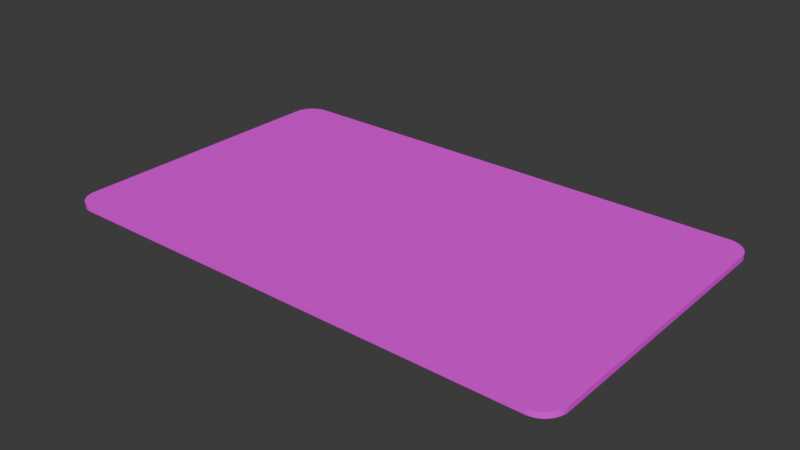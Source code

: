 # Source: tarjeta-.blend  (saved by Blender 4.0.36; exported with 4.5.12 LTS)
import bpy
from mathutils import Matrix  # noqa: F401  (used for matrix-valued properties, if any)

bpy.ops.wm.read_factory_settings(use_empty=True)
scene = bpy.context.scene
scene.name = 'Scene'

# ---- collections
col_collection = bpy.data.collections.new('Collection'); scene.collection.children.link(col_collection)

# ---- images (referenced by path relative to the original .blend; pixels are not part of the script)
import os
ASSET_DIR = os.environ.get("B2B_ASSET_DIR", "")  # directory of the original .blend (textures are referenced by path, not embedded)
HERE = os.path.dirname(os.path.abspath(__file__))  # packed textures are extracted next to this script under _unpacked/

def load_image(name, relpath, width, height, colorspace="sRGB"):
    """Load a texture the original file referenced (path relative to the .blend, or extracted next to this script)."""
    p = next((c for c in (os.path.join(HERE, relpath), os.path.join(ASSET_DIR, relpath)) if relpath and os.path.exists(c)), "")
    if p:
        img = bpy.data.images.load(p, check_existing=True)
        img.name = name
    else:  # same state as the original file: an image datablock whose file is absent (Cycles renders it pink)
        img = bpy.data.images.new(name, width, height)
        img.source = "FILE"
        img.filepath = "//" + (relpath or name)
    img.colorspace_settings.name = colorspace
    return img
img_tarjeta_lunes_de_lios_2_1_png = load_image('Tarjeta Lunes de Lios-2-1.png', 'Tarjeta Lunes de Lios-2-1.png', 1024, 1024, 'sRGB')

# ---- materials (node trees are filled in below, after node groups)
mat_material_001 = bpy.data.materials.new('Material.001')
mat_material_001.use_transparent_shadow = False

# ---- material node trees
mat_material_001.use_nodes = True; mat_material_001.node_tree.nodes.clear()
_N = mat_material_001.node_tree.nodes; _L = mat_material_001.node_tree.links
n0 = _N.new('ShaderNodeOutputMaterial'); n0.name = 'Material Output'; n0.location = (300, 300)
n1 = _N.new('ShaderNodeBsdfPrincipled'); n1.name = 'Principled BSDF'; n1.location = (10, 300)
n1.inputs[3].default_value = 1.45
n2 = _N.new('ShaderNodeTexImage'); n2.name = 'Image Texture'; n2.location = (-289, 260)
n2.image = img_tarjeta_lunes_de_lios_2_1_png
_L.new(n1.outputs[0], n0.inputs[0])
_L.new(n2.outputs[0], n1.inputs[0])
n0.is_active_output = True

# ---- world
world_world = bpy.data.worlds.new('World'); scene.world = world_world
world_world.use_nodes = True; world_world.node_tree.nodes.clear()
_N = world_world.node_tree.nodes; _L = world_world.node_tree.links
n0 = _N.new('ShaderNodeOutputWorld'); n0.name = 'World Output'; n0.location = (300, 300)
n1 = _N.new('ShaderNodeBackground'); n1.name = 'Background'; n1.location = (10, 300)
n1.inputs[0].default_value = (0.05088, 0.05088, 0.05088, 1.0)
_L.new(n1.outputs[0], n0.inputs[0])
n0.is_active_output = True
world_world.color = (0.05088, 0.05088, 0.05088)
world_world.use_sun_shadow = False
world_world.sun_shadow_jitter_overblur = 0.0

# ---- meshes
me_plane = bpy.data.meshes.new('Plane')
me_plane.from_pydata([(-1.522, -1.0, 0.0), (-1.662, -0.8599, 0.0), (-1.533, -0.9995, 0.0), (-1.545, -0.9981, 0.0), (-1.556, -0.9957, 0.0), (-1.567, -0.9924, 0.0), (-1.578, -0.9882, 0.0), (-1.589, -0.9831, 0.0), (-1.599, -0.9772, 0.0), (-1.608, -0.9705, 0.0), (-1.617, -0.963, 0.0), (-1.625, -0.9548, 0.0), (-1.632, -0.9459, 0.0), (-1.639, -0.9365, 0.0), (-1.645, -0.9266, 0.0), (-1.65, -0.9162, 0.0), (-1.654, -0.9054, 0.0), (-1.658, -0.8943, 0.0), (-1.66, -0.8829, 0.0), (-1.662, -0.8714, 0.0), (1.662, -0.8599, 0.0), (1.522, -1.0, 0.0), (1.662, -0.8714, 0.0), (1.66, -0.8829, 0.0), (1.658, -0.8943, 0.0), (1.654, -0.9054, 0.0), (1.65, -0.9162, 0.0), (1.645, -0.9266, 0.0), (1.639, -0.9365, 0.0), (1.632, -0.9459, 0.0), (1.625, -0.9548, 0.0), (1.617, -0.963, 0.0), (1.608, -0.9705, 0.0), (1.599, -0.9772, 0.0), (1.589, -0.9831, 0.0), (1.578, -0.9882, 0.0), (1.567, -0.9924, 0.0), (1.556, -0.9957, 0.0), (1.545, -0.9981, 0.0), (1.533, -0.9995, 0.0), (-1.662, 0.8599, 0.0), (-1.522, 1.0, 0.0), (-1.662, 0.8714, 0.0), (-1.66, 0.8829, 0.0), (-1.658, 0.8943, 0.0), (-1.654, 0.9054, 0.0), (-1.65, 0.9162, 0.0), (-1.645, 0.9266, 0.0), (-1.639, 0.9365, 0.0), (-1.632, 0.9459, 0.0), (-1.625, 0.9548, 0.0), (-1.617, 0.963, 0.0), (-1.608, 0.9705, 0.0), (-1.599, 0.9772, 0.0), (-1.589, 0.9831, 0.0), (-1.578, 0.9882, 0.0), (-1.567, 0.9924, 0.0), (-1.556, 0.9957, 0.0), (-1.545, 0.9981, 0.0), (-1.533, 0.9995, 0.0), (1.522, 1.0, 0.0), (1.662, 0.8599, 0.0), (1.533, 0.9995, 0.0), (1.545, 0.9981, 0.0), (1.556, 0.9957, 0.0), (1.567, 0.9924, 0.0), (1.578, 0.9882, 0.0), (1.589, 0.9831, 0.0), (1.599, 0.9772, 0.0), (1.608, 0.9705, 0.0), (1.617, 0.963, 0.0), (1.625, 0.9548, 0.0), (1.632, 0.9459, 0.0), (1.639, 0.9365, 0.0), (1.645, 0.9266, 0.0), (1.65, 0.9162, 0.0), (1.654, 0.9054, 0.0), (1.658, 0.8943, 0.0), (1.66, 0.8829, 0.0), (1.662, 0.8714, 0.0), (-1.662, -0.8599, 0.03439), (-1.522, -1.0, 0.03439), (-1.662, -0.8714, 0.03439), (-1.66, -0.8829, 0.03439), (-1.658, -0.8943, 0.03439), (-1.654, -0.9054, 0.03439), (-1.65, -0.9162, 0.03439), (-1.645, -0.9266, 0.03439), (-1.639, -0.9365, 0.03439), (-1.632, -0.9459, 0.03439), (-1.625, -0.9548, 0.03439), (-1.617, -0.963, 0.03439), (-1.608, -0.9705, 0.03439), (-1.599, -0.9772, 0.03439), (-1.589, -0.9831, 0.03439), (-1.578, -0.9882, 0.03439), (-1.567, -0.9924, 0.03439), (-1.556, -0.9957, 0.03439), (-1.545, -0.9981, 0.03439), (-1.533, -0.9995, 0.03439), (1.522, -1.0, 0.03439), (1.662, -0.8599, 0.03439), (1.533, -0.9995, 0.03439), (1.545, -0.9981, 0.03439), (1.556, -0.9957, 0.03439), (1.567, -0.9924, 0.03439), (1.578, -0.9882, 0.03439), (1.589, -0.9831, 0.03439), (1.599, -0.9772, 0.03439), (1.608, -0.9705, 0.03439), (1.617, -0.963, 0.03439), (1.625, -0.9548, 0.03439), (1.632, -0.9459, 0.03439), (1.639, -0.9365, 0.03439), (1.645, -0.9266, 0.03439), (1.65, -0.9162, 0.03439), (1.654, -0.9054, 0.03439), (1.658, -0.8943, 0.03439), (1.66, -0.8829, 0.03439), (1.662, -0.8714, 0.03439), (-1.522, 1.0, 0.03439), (-1.662, 0.8599, 0.03439), (-1.533, 0.9995, 0.03439), (-1.545, 0.9981, 0.03439), (-1.556, 0.9957, 0.03439), (-1.567, 0.9924, 0.03439), (-1.578, 0.9882, 0.03439), (-1.589, 0.9831, 0.03439), (-1.599, 0.9772, 0.03439), (-1.608, 0.9705, 0.03439), (-1.617, 0.963, 0.03439), (-1.625, 0.9548, 0.03439), (-1.632, 0.9459, 0.03439), (-1.639, 0.9365, 0.03439), (-1.645, 0.9266, 0.03439), (-1.65, 0.9162, 0.03439), (-1.654, 0.9054, 0.03439), (-1.658, 0.8943, 0.03439), (-1.66, 0.8829, 0.03439), (-1.662, 0.8714, 0.03439), (1.662, 0.8599, 0.03439), (1.522, 1.0, 0.03439), (1.662, 0.8714, 0.03439), (1.66, 0.8829, 0.03439), (1.658, 0.8943, 0.03439), (1.654, 0.9054, 0.03439), (1.65, 0.9162, 0.03439), (1.645, 0.9266, 0.03439), (1.639, 0.9365, 0.03439), (1.632, 0.9459, 0.03439), (1.625, 0.9548, 0.03439), (1.617, 0.963, 0.03439), (1.608, 0.9705, 0.03439), (1.599, 0.9772, 0.03439), (1.589, 0.9831, 0.03439), (1.578, 0.9882, 0.03439), (1.567, 0.9924, 0.03439), (1.556, 0.9957, 0.03439), (1.545, 0.9981, 0.03439), (1.533, 0.9995, 0.03439)], [], [(0, 21, 100, 81), (60, 41, 120, 141), (0, 2, 3, 4, 5, 6, 7, 8, 9, 10, 11, 12, 13, 14, 15, 16, 17, 18, 19, 1, 40, 42, 43, 44, 45, 46, 47, 48, 49, 50, 51, 52, 53, 54, 55, 56, 57, 58, 59, 41, 60, 62, 63, 64, 65, 66, 67, 68, 69, 70, 71, 72, 73, 74, 75, 76, 77, 78, 79, 61, 20, 22, 23, 24, 25, 26, 27, 28, 29, 30, 31, 32, 33, 34, 35, 36, 37, 38, 39, 21), (80, 82, 83, 84, 85, 86, 87, 88, 89, 90, 91, 92, 93, 94, 95, 96, 97, 98, 99, 81, 100, 102, 103, 104, 105, 106, 107, 108, 109, 110, 111, 112, 113, 114, 115, 116, 117, 118, 119, 101, 140, 142, 143, 144, 145, 146, 147, 148, 149, 150, 151, 152, 153, 154, 155, 156, 157, 158, 159, 141, 120, 122, 123, 124, 125, 126, 127, 128, 129, 130, 131, 132, 133, 134, 135, 136, 137, 138, 139, 121), (20, 61, 140, 101), (60, 141, 159, 62), (62, 159, 158, 63), (63, 158, 157, 64), (64, 157, 156, 65), (65, 156, 155, 66), (66, 155, 154, 67), (67, 154, 153, 68), (68, 153, 152, 69), (69, 152, 151, 70), (70, 151, 150, 71), (71, 150, 149, 72), (72, 149, 148, 73), (73, 148, 147, 74), (74, 147, 146, 75), (75, 146, 145, 76), (76, 145, 144, 77), (77, 144, 143, 78), (78, 143, 142, 79), (79, 142, 140, 61), (100, 21, 39, 102), (102, 39, 38, 103), (103, 38, 37, 104), (104, 37, 36, 105), (105, 36, 35, 106), (106, 35, 34, 107), (107, 34, 33, 108), (108, 33, 32, 109), (109, 32, 31, 110), (110, 31, 30, 111), (111, 30, 29, 112), (112, 29, 28, 113), (113, 28, 27, 114), (114, 27, 26, 115), (115, 26, 25, 116), (116, 25, 24, 117), (117, 24, 23, 118), (118, 23, 22, 119), (119, 22, 20, 101), (0, 81, 99, 2), (2, 99, 98, 3), (3, 98, 97, 4), (4, 97, 96, 5), (5, 96, 95, 6), (6, 95, 94, 7), (7, 94, 93, 8), (8, 93, 92, 9), (9, 92, 91, 10), (10, 91, 90, 11), (11, 90, 89, 12), (12, 89, 88, 13), (13, 88, 87, 14), (14, 87, 86, 15), (15, 86, 85, 16), (16, 85, 84, 17), (17, 84, 83, 18), (18, 83, 82, 19), (19, 82, 80, 1), (120, 41, 59, 122), (122, 59, 58, 123), (123, 58, 57, 124), (124, 57, 56, 125), (125, 56, 55, 126), (126, 55, 54, 127), (127, 54, 53, 128), (128, 53, 52, 129), (129, 52, 51, 130), (130, 51, 50, 131), (131, 50, 49, 132), (132, 49, 48, 133), (133, 48, 47, 134), (134, 47, 46, 135), (135, 46, 45, 136), (136, 45, 44, 137), (137, 44, 43, 138), (138, 43, 42, 139), (139, 42, 40, 121), (40, 1, 80, 121)])
_uv = me_plane.uv_layers.new(name='UVMap')
_uv.uv.foreach_set('vector', [0.04216, 0.0, 0.9578, 0.0, 0.9578, 0.0, 0.04216, 0.0, 0.9578, 1.0, 0.04216, 1.0, 0.04216, 1.0, 0.9578, 1.0, 0.04216, 0.0, 0.03867, 7.976e-05, 0.03522, 0.0003185, 0.03181, 0.0007146, 0.02847, 0.001265, 0.02522, 0.001967, 0.02209, 0.002815, 0.0191, 0.003803, 0.01626, 0.004925, 0.0136, 0.006172, 0.003714, 0.02261, 0.002963, 0.02703, 0.002288, 0.03174, 0.001694, 0.03672, 0.001184, 0.04192, 0.0007614, 0.04731, 0.00043, 0.05286, 0.0001916, 0.05853, 4.798e-05, 0.06428, 0.0, 0.07006, 0.0, 0.9299, 4.798e-05, 0.9357, 0.0001916, 0.9415, 0.00043, 0.9471, 0.0007614, 0.9527, 0.001184, 0.9581, 0.001694, 0.9633, 0.002288, 0.9683, 0.002963, 0.973, 0.003714, 0.9774, 0.0136, 0.9938, 0.01626, 0.9951, 0.0191, 0.9962, 0.02209, 0.9972, 0.02522, 0.998, 0.02847, 0.9987, 0.03181, 0.9993, 0.03522, 0.9997, 0.03867, 0.9999, 0.04216, 1.0, 0.9578, 1.0, 0.9613, 0.9999, 0.9648, 0.9997, 0.9682, 0.9993, 0.9715, 0.9987, 0.9748, 0.998, 0.9779, 0.9972, 0.9809, 0.9962, 0.9837, 0.9951, 0.9864, 0.9938, 0.9963, 0.9774, 0.997, 0.973, 0.9977, 0.9683, 0.9983, 0.9633, 0.9988, 0.9581, 0.9992, 0.9527, 0.9996, 0.9471, 0.9998, 0.9415, 1.0, 0.9357, 1.0, 0.9299, 1.0, 0.07006, 1.0, 0.06428, 0.9998, 0.05853, 0.9996, 0.05286, 0.9992, 0.04731, 0.9988, 0.04192, 0.9983, 0.03672, 0.9977, 0.03174, 0.997, 0.02703, 0.9963, 0.02261, 0.9864, 0.006172, 0.9837, 0.004925, 0.9809, 0.003803, 0.9779, 0.002815, 0.9748, 0.001967, 0.9715, 0.001265, 0.9682, 0.0007146, 0.9648, 0.0003185, 0.9613, 7.976e-05, 0.9578, 0.0, 0.0, 0.07006, 4.798e-05, 0.06428, 0.0001916, 0.05853, 0.00043, 0.05286, 0.0007614, 0.04731, 0.001184, 0.04192, 0.001694, 0.03672, 0.002288, 0.03174, 0.002963, 0.02703, 0.003714, 0.02261, 0.0136, 0.006172, 0.01626, 0.004925, 0.0191, 0.003803, 0.02209, 0.002815, 0.02522, 0.001967, 0.02847, 0.001265, 0.03181, 0.0007146, 0.03522, 0.0003185, 0.03867, 7.976e-05, 0.04216, 0.0, 0.9578, 0.0, 0.9613, 7.976e-05, 0.9648, 0.0003185, 0.9682, 0.0007146, 0.9715, 0.001265, 0.9748, 0.001967, 0.9779, 0.002815, 0.9809, 0.003803, 0.9837, 0.004925, 0.9864, 0.006172, 0.9963, 0.02261, 0.997, 0.02703, 0.9977, 0.03174, 0.9983, 0.03672, 0.9988, 0.04192, 0.9992, 0.04731, 0.9996, 0.05286, 0.9998, 0.05853, 1.0, 0.06428, 1.0, 0.07006, 1.0, 0.9299, 1.0, 0.9357, 0.9998, 0.9415, 0.9996, 0.9471, 0.9992, 0.9527, 0.9988, 0.9581, 0.9983, 0.9633, 0.9977, 0.9683, 0.997, 0.973, 0.9963, 0.9774, 0.9864, 0.9938, 0.9837, 0.9951, 0.9809, 0.9962, 0.9779, 0.9972, 0.9748, 0.998, 0.9715, 0.9987, 0.9682, 0.9993, 0.9648, 0.9997, 0.9613, 0.9999, 0.9578, 1.0, 0.04216, 1.0, 0.03867, 0.9999, 0.03522, 0.9997, 0.03181, 0.9993, 0.02847, 0.9987, 0.02522, 0.998, 0.02209, 0.9972, 0.0191, 0.9962, 0.01626, 0.9951, 0.0136, 0.9938, 0.003714, 0.9774, 0.002963, 0.973, 0.002288, 0.9683, 0.001694, 0.9633, 0.001184, 0.9581, 0.0007614, 0.9527, 0.00043, 0.9471, 0.0001916, 0.9415, 4.798e-05, 0.9357, 0.0, 0.9299, 1.0, 0.07006, 1.0, 0.9299, 1.0, 0.9299, 1.0, 0.07006, 0.9578, 1.0, 0.9578, 1.0, 0.9613, 0.9999, 0.9613, 0.9999, 0.9613, 0.9999, 0.9613, 0.9999, 0.9648, 0.9997, 0.9648, 0.9997, 0.9648, 0.9997, 0.9648, 0.9997, 0.9682, 0.9993, 0.9682, 0.9993, 0.9682, 0.9993, 0.9682, 0.9993, 0.9715, 0.9987, 0.9715, 0.9987, 0.9715, 0.9987, 0.9715, 0.9987, 0.9748, 0.998, 0.9748, 0.998, 0.9748, 0.998, 0.9748, 0.998, 0.9779, 0.9972, 0.9779, 0.9972, 0.9779, 0.9972, 0.9779, 0.9972, 0.9809, 0.9962, 0.9809, 0.9962, 0.9809, 0.9962, 0.9809, 0.9962, 0.9837, 0.9951, 0.9837, 0.9951, 0.9837, 0.9951, 0.9837, 0.9951, 0.9864, 0.9938, 0.9864, 0.9938, 0.9864, 0.9938, 0.9864, 0.9938, 0.9963, 0.9774, 0.9963, 0.9774, 0.9963, 0.9774, 0.9963, 0.9774, 0.997, 0.973, 0.997, 0.973, 0.997, 0.973, 0.997, 0.973, 0.9977, 0.9683, 0.9977, 0.9683, 0.9977, 0.9683, 0.9977, 0.9683, 0.9983, 0.9633, 0.9983, 0.9633, 0.9983, 0.9633, 0.9983, 0.9633, 0.9988, 0.9581, 0.9988, 0.9581, 0.9988, 0.9581, 0.9988, 0.9581, 0.9992, 0.9527, 0.9992, 0.9527, 0.9992, 0.9527, 0.9992, 0.9527, 0.9996, 0.9471, 0.9996, 0.9471, 0.9996, 0.9471, 0.9996, 0.9471, 0.9998, 0.9415, 0.9998, 0.9415, 0.9998, 0.9415, 0.9998, 0.9415, 1.0, 0.9357, 1.0, 0.9357, 1.0, 0.9357, 1.0, 0.9357, 1.0, 0.9299, 1.0, 0.9299, 0.9578, 0.0, 0.9578, 0.0, 0.9613, 7.976e-05, 0.9613, 7.976e-05, 0.9613, 7.976e-05, 0.9613, 7.976e-05, 0.9648, 0.0003185, 0.9648, 0.0003185, 0.9648, 0.0003185, 0.9648, 0.0003185, 0.9682, 0.0007146, 0.9682, 0.0007146, 0.9682, 0.0007146, 0.9682, 0.0007146, 0.9715, 0.001265, 0.9715, 0.001265, 0.9715, 0.001265, 0.9715, 0.001265, 0.9748, 0.001967, 0.9748, 0.001967, 0.9748, 0.001967, 0.9748, 0.001967, 0.9779, 0.002815, 0.9779, 0.002815, 0.9779, 0.002815, 0.9779, 0.002815, 0.9809, 0.003803, 0.9809, 0.003803, 0.9809, 0.003803, 0.9809, 0.003803, 0.9837, 0.004925, 0.9837, 0.004925, 0.9837, 0.004925, 0.9837, 0.004925, 0.9864, 0.006172, 0.9864, 0.006172, 0.9864, 0.006172, 0.9864, 0.006172, 0.9963, 0.02261, 0.9963, 0.02261, 0.9963, 0.02261, 0.9963, 0.02261, 0.997, 0.02703, 0.997, 0.02703, 0.997, 0.02703, 0.997, 0.02703, 0.9977, 0.03174, 0.9977, 0.03174, 0.9977, 0.03174, 0.9977, 0.03174, 0.9983, 0.03672, 0.9983, 0.03672, 0.9983, 0.03672, 0.9983, 0.03672, 0.9988, 0.04192, 0.9988, 0.04192, 0.9988, 0.04192, 0.9988, 0.04192, 0.9992, 0.04731, 0.9992, 0.04731, 0.9992, 0.04731, 0.9992, 0.04731, 0.9996, 0.05286, 0.9996, 0.05286, 0.9996, 0.05286, 0.9996, 0.05286, 0.9998, 0.05853, 0.9998, 0.05853, 0.9998, 0.05853, 0.9998, 0.05853, 1.0, 0.06428, 1.0, 0.06428, 1.0, 0.06428, 1.0, 0.06428, 1.0, 0.07006, 1.0, 0.07006, 0.04216, 0.0, 0.04216, 0.0, 0.03867, 7.976e-05, 0.03867, 7.976e-05, 0.03867, 7.976e-05, 0.03867, 7.976e-05, 0.03522, 0.0003185, 0.03522, 0.0003185, 0.03522, 0.0003185, 0.03522, 0.0003185, 0.03181, 0.0007146, 0.03181, 0.0007146, 0.03181, 0.0007146, 0.03181, 0.0007146, 0.02847, 0.001265, 0.02847, 0.001265, 0.02847, 0.001265, 0.02847, 0.001265, 0.02522, 0.001967, 0.02522, 0.001967, 0.02522, 0.001967, 0.02522, 0.001967, 0.02209, 0.002815, 0.02209, 0.002815, 0.02209, 0.002815, 0.02209, 0.002815, 0.0191, 0.003803, 0.0191, 0.003803, 0.0191, 0.003803, 0.0191, 0.003803, 0.01626, 0.004925, 0.01626, 0.004925, 0.01626, 0.004925, 0.01626, 0.004925, 0.0136, 0.006172, 0.0136, 0.006172, 0.0136, 0.006172, 0.0136, 0.006172, 0.003714, 0.02261, 0.003714, 0.02261, 0.003714, 0.02261, 0.003714, 0.02261, 0.002963, 0.02703, 0.002963, 0.02703, 0.002963, 0.02703, 0.002963, 0.02703, 0.002288, 0.03174, 0.002288, 0.03174, 0.002288, 0.03174, 0.002288, 0.03174, 0.001694, 0.03672, 0.001694, 0.03672, 0.001694, 0.03672, 0.001694, 0.03672, 0.001184, 0.04192, 0.001184, 0.04192, 0.001184, 0.04192, 0.001184, 0.04192, 0.0007614, 0.04731, 0.0007614, 0.04731, 0.0007614, 0.04731, 0.0007614, 0.04731, 0.00043, 0.05286, 0.00043, 0.05286, 0.00043, 0.05286, 0.00043, 0.05286, 0.0001916, 0.05853, 0.0001916, 0.05853, 0.0001916, 0.05853, 0.0001916, 0.05853, 4.798e-05, 0.06428, 4.798e-05, 0.06428, 4.798e-05, 0.06428, 4.798e-05, 0.06428, 0.0, 0.07006, 0.0, 0.07006, 0.04216, 1.0, 0.04216, 1.0, 0.03867, 0.9999, 0.03867, 0.9999, 0.03867, 0.9999, 0.03867, 0.9999, 0.03522, 0.9997, 0.03522, 0.9997, 0.03522, 0.9997, 0.03522, 0.9997, 0.03181, 0.9993, 0.03181, 0.9993, 0.03181, 0.9993, 0.03181, 0.9993, 0.02847, 0.9987, 0.02847, 0.9987, 0.02847, 0.9987, 0.02847, 0.9987, 0.02522, 0.998, 0.02522, 0.998, 0.02522, 0.998, 0.02522, 0.998, 0.02209, 0.9972, 0.02209, 0.9972, 0.02209, 0.9972, 0.02209, 0.9972, 0.0191, 0.9962, 0.0191, 0.9962, 0.0191, 0.9962, 0.0191, 0.9962, 0.01626, 0.9951, 0.01626, 0.9951, 0.01626, 0.9951, 0.01626, 0.9951, 0.0136, 0.9938, 0.0136, 0.9938, 0.0136, 0.9938, 0.0136, 0.9938, 0.003714, 0.9774, 0.003714, 0.9774, 0.003714, 0.9774, 0.003714, 0.9774, 0.002963, 0.973, 0.002963, 0.973, 0.002963, 0.973, 0.002963, 0.973, 0.002288, 0.9683, 0.002288, 0.9683, 0.002288, 0.9683, 0.002288, 0.9683, 0.001694, 0.9633, 0.001694, 0.9633, 0.001694, 0.9633, 0.001694, 0.9633, 0.001184, 0.9581, 0.001184, 0.9581, 0.001184, 0.9581, 0.001184, 0.9581, 0.0007614, 0.9527, 0.0007614, 0.9527, 0.0007614, 0.9527, 0.0007614, 0.9527, 0.00043, 0.9471, 0.00043, 0.9471, 0.00043, 0.9471, 0.00043, 0.9471, 0.0001916, 0.9415, 0.0001916, 0.9415, 0.0001916, 0.9415, 0.0001916, 0.9415, 4.798e-05, 0.9357, 4.798e-05, 0.9357, 4.798e-05, 0.9357, 4.798e-05, 0.9357, 0.0, 0.9299, 0.0, 0.9299, 0.0, 0.9299, 0.0, 0.07006, 0.0, 0.07006, 0.0, 0.9299])
me_plane.materials.append(mat_material_001)
me_plane.update()

# ---- objects
ob_plane = bpy.data.objects.new('Plane', me_plane)

# ---- transforms, parenting, visibility, modifiers, constraints
ob_plane.location = (0.0, 0.0, 0.0)

# ---- collection membership
col_collection.objects.link(ob_plane)

# ---- scene / render settings (as saved in the file)
scene.frame_start = 1; scene.frame_end = 250; scene.frame_set(1)
scene.render.engine = 'BLENDER_EEVEE_NEXT'
scene.cycles.sampling_pattern = 'TABULATED_SOBOL'
bpy.context.view_layer.update()

# ---- added for rendering (the .blend has no active camera and no usable light): camera, sun
cam_auto = bpy.data.cameras.new('AutoCamera')
cam_auto.lens = 50.0
cam_auto.sensor_width = 36.0
cam_auto.clip_end = 1000.0
ob_auto_camera = bpy.data.objects.new('AutoCamera', cam_auto)
scene.collection.objects.link(ob_auto_camera)
ob_auto_camera.location = (3.58941, -4.30729, 2.88873)
ob_auto_camera.rotation_euler = (1.09748, -7.21219e-08, 0.694738)
scene.camera = ob_auto_camera
light_auto_sun = bpy.data.lights.new('AutoSun', 'SUN')
light_auto_sun.energy = 3.0
light_auto_sun.angle = 0.0523599
ob_auto_sun = bpy.data.objects.new('AutoSun', light_auto_sun)
scene.collection.objects.link(ob_auto_sun)
ob_auto_sun.rotation_euler = (0.872665, 0.174533, 0.523599)
bpy.context.view_layer.update()

